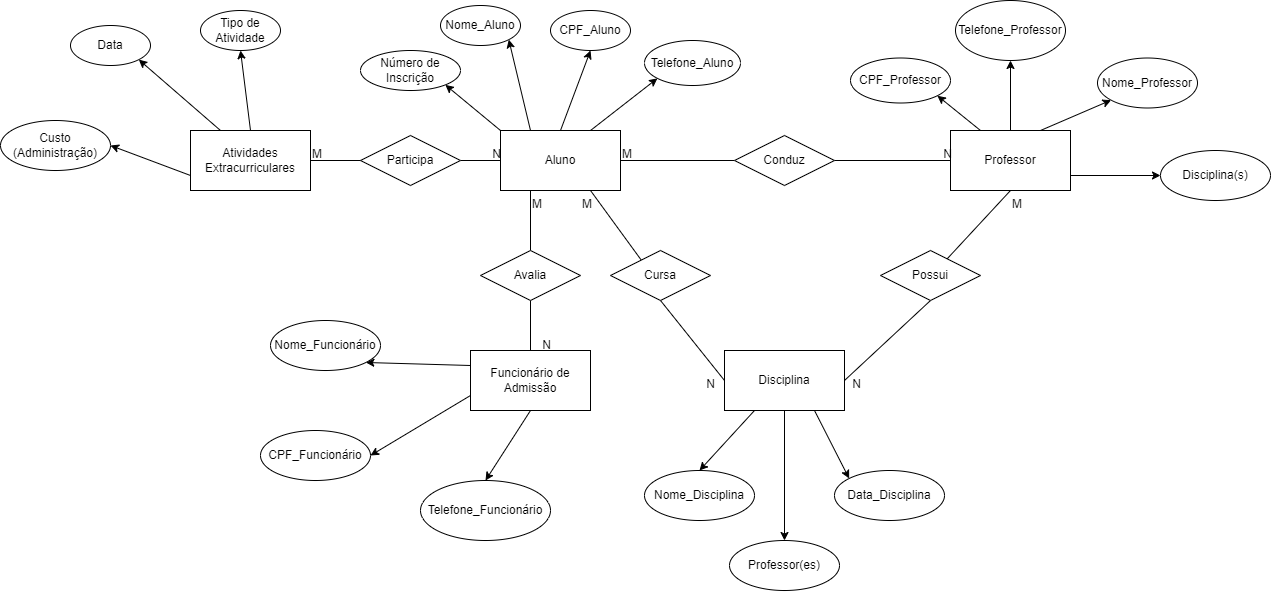

The diagram above was exported from draw.io. Its source (the exported page's mxGraphModel, read from the mxfile embedded in the PNG):
<mxGraphModel dx="3341" dy="1274" grid="1" gridSize="10" guides="1" tooltips="1" connect="1" arrows="1" fold="1" page="1" pageScale="1" pageWidth="827" pageHeight="1169" background="#FFFFFF" math="0" shadow="0">
  <root>
    <mxCell id="0" />
    <mxCell id="1" parent="0" />
    <mxCell id="zsMvOINcdSe6JLWRtekt-52" style="rounded=0;orthogonalLoop=1;jettySize=auto;html=1;exitX=0.75;exitY=0;exitDx=0;exitDy=0;entryX=0;entryY=1;entryDx=0;entryDy=0;" edge="1" parent="1" source="zsMvOINcdSe6JLWRtekt-3" target="zsMvOINcdSe6JLWRtekt-48">
      <mxGeometry relative="1" as="geometry" />
    </mxCell>
    <mxCell id="zsMvOINcdSe6JLWRtekt-55" style="rounded=0;orthogonalLoop=1;jettySize=auto;html=1;exitX=0.5;exitY=0;exitDx=0;exitDy=0;entryX=0.5;entryY=1;entryDx=0;entryDy=0;" edge="1" parent="1" source="zsMvOINcdSe6JLWRtekt-3" target="zsMvOINcdSe6JLWRtekt-49">
      <mxGeometry relative="1" as="geometry" />
    </mxCell>
    <mxCell id="zsMvOINcdSe6JLWRtekt-56" style="rounded=0;orthogonalLoop=1;jettySize=auto;html=1;exitX=0.25;exitY=0;exitDx=0;exitDy=0;entryX=1;entryY=1;entryDx=0;entryDy=0;" edge="1" parent="1" source="zsMvOINcdSe6JLWRtekt-3" target="zsMvOINcdSe6JLWRtekt-45">
      <mxGeometry relative="1" as="geometry" />
    </mxCell>
    <mxCell id="zsMvOINcdSe6JLWRtekt-61" style="rounded=0;orthogonalLoop=1;jettySize=auto;html=1;exitX=0;exitY=0;exitDx=0;exitDy=0;entryX=1;entryY=1;entryDx=0;entryDy=0;" edge="1" parent="1" source="zsMvOINcdSe6JLWRtekt-3" target="zsMvOINcdSe6JLWRtekt-59">
      <mxGeometry relative="1" as="geometry" />
    </mxCell>
    <mxCell id="zsMvOINcdSe6JLWRtekt-3" value="Aluno" style="rounded=0;whiteSpace=wrap;html=1;" vertex="1" parent="1">
      <mxGeometry x="-130" y="460" width="120" height="60" as="geometry" />
    </mxCell>
    <mxCell id="zsMvOINcdSe6JLWRtekt-88" style="rounded=0;orthogonalLoop=1;jettySize=auto;html=1;exitX=0.25;exitY=0;exitDx=0;exitDy=0;entryX=1;entryY=1;entryDx=0;entryDy=0;" edge="1" parent="1" source="zsMvOINcdSe6JLWRtekt-4" target="zsMvOINcdSe6JLWRtekt-86">
      <mxGeometry relative="1" as="geometry" />
    </mxCell>
    <mxCell id="zsMvOINcdSe6JLWRtekt-89" style="rounded=0;orthogonalLoop=1;jettySize=auto;html=1;exitX=0.5;exitY=0;exitDx=0;exitDy=0;entryX=0.5;entryY=1;entryDx=0;entryDy=0;" edge="1" parent="1" source="zsMvOINcdSe6JLWRtekt-4" target="zsMvOINcdSe6JLWRtekt-85">
      <mxGeometry relative="1" as="geometry" />
    </mxCell>
    <mxCell id="zsMvOINcdSe6JLWRtekt-90" style="rounded=0;orthogonalLoop=1;jettySize=auto;html=1;exitX=0.75;exitY=0;exitDx=0;exitDy=0;entryX=0;entryY=1;entryDx=0;entryDy=0;" edge="1" parent="1" source="zsMvOINcdSe6JLWRtekt-4" target="zsMvOINcdSe6JLWRtekt-87">
      <mxGeometry relative="1" as="geometry" />
    </mxCell>
    <mxCell id="zsMvOINcdSe6JLWRtekt-94" style="rounded=0;orthogonalLoop=1;jettySize=auto;html=1;exitX=1;exitY=0.75;exitDx=0;exitDy=0;entryX=0;entryY=0.5;entryDx=0;entryDy=0;" edge="1" parent="1" source="zsMvOINcdSe6JLWRtekt-4" target="zsMvOINcdSe6JLWRtekt-93">
      <mxGeometry relative="1" as="geometry" />
    </mxCell>
    <mxCell id="zsMvOINcdSe6JLWRtekt-4" value="Professor" style="rounded=0;whiteSpace=wrap;html=1;" vertex="1" parent="1">
      <mxGeometry x="320" y="460" width="120" height="60" as="geometry" />
    </mxCell>
    <mxCell id="zsMvOINcdSe6JLWRtekt-103" style="rounded=0;orthogonalLoop=1;jettySize=auto;html=1;exitX=0;exitY=0.25;exitDx=0;exitDy=0;entryX=1;entryY=1;entryDx=0;entryDy=0;" edge="1" parent="1" source="zsMvOINcdSe6JLWRtekt-5" target="zsMvOINcdSe6JLWRtekt-100">
      <mxGeometry relative="1" as="geometry" />
    </mxCell>
    <mxCell id="zsMvOINcdSe6JLWRtekt-104" style="rounded=0;orthogonalLoop=1;jettySize=auto;html=1;exitX=0;exitY=0.75;exitDx=0;exitDy=0;entryX=1;entryY=0.5;entryDx=0;entryDy=0;" edge="1" parent="1" source="zsMvOINcdSe6JLWRtekt-5" target="zsMvOINcdSe6JLWRtekt-101">
      <mxGeometry relative="1" as="geometry" />
    </mxCell>
    <mxCell id="zsMvOINcdSe6JLWRtekt-105" style="rounded=0;orthogonalLoop=1;jettySize=auto;html=1;exitX=0.5;exitY=1;exitDx=0;exitDy=0;entryX=0.5;entryY=0;entryDx=0;entryDy=0;" edge="1" parent="1" source="zsMvOINcdSe6JLWRtekt-5" target="zsMvOINcdSe6JLWRtekt-102">
      <mxGeometry relative="1" as="geometry" />
    </mxCell>
    <mxCell id="zsMvOINcdSe6JLWRtekt-5" value="Funcionário de Admissão" style="rounded=0;whiteSpace=wrap;html=1;" vertex="1" parent="1">
      <mxGeometry x="-160" y="680" width="120" height="60" as="geometry" />
    </mxCell>
    <mxCell id="zsMvOINcdSe6JLWRtekt-10" value="" style="endArrow=none;html=1;rounded=0;exitX=1;exitY=0.5;exitDx=0;exitDy=0;entryX=0;entryY=0.5;entryDx=0;entryDy=0;" edge="1" parent="1" source="zsMvOINcdSe6JLWRtekt-31" target="zsMvOINcdSe6JLWRtekt-3">
      <mxGeometry relative="1" as="geometry">
        <mxPoint x="-70" y="330" as="sourcePoint" />
        <mxPoint x="90" y="330" as="targetPoint" />
      </mxGeometry>
    </mxCell>
    <mxCell id="zsMvOINcdSe6JLWRtekt-12" value="N" style="resizable=0;html=1;whiteSpace=wrap;align=right;verticalAlign=bottom;" connectable="0" vertex="1" parent="zsMvOINcdSe6JLWRtekt-10">
      <mxGeometry x="1" relative="1" as="geometry" />
    </mxCell>
    <mxCell id="zsMvOINcdSe6JLWRtekt-13" value="" style="endArrow=none;html=1;rounded=0;exitX=0.5;exitY=1;exitDx=0;exitDy=0;entryX=0;entryY=0.5;entryDx=0;entryDy=0;" edge="1" parent="1" source="zsMvOINcdSe6JLWRtekt-78" target="zsMvOINcdSe6JLWRtekt-44">
      <mxGeometry relative="1" as="geometry">
        <mxPoint x="154" y="375" as="sourcePoint" />
        <mxPoint x="314" y="375" as="targetPoint" />
      </mxGeometry>
    </mxCell>
    <mxCell id="zsMvOINcdSe6JLWRtekt-15" value="N" style="resizable=0;html=1;whiteSpace=wrap;align=right;verticalAlign=bottom;" connectable="0" vertex="1" parent="zsMvOINcdSe6JLWRtekt-13">
      <mxGeometry x="1" relative="1" as="geometry">
        <mxPoint x="-10" y="10" as="offset" />
      </mxGeometry>
    </mxCell>
    <mxCell id="zsMvOINcdSe6JLWRtekt-16" value="" style="endArrow=none;html=1;rounded=0;exitX=1;exitY=0.5;exitDx=0;exitDy=0;entryX=0;entryY=0.5;entryDx=0;entryDy=0;" edge="1" parent="1" source="zsMvOINcdSe6JLWRtekt-30" target="zsMvOINcdSe6JLWRtekt-4">
      <mxGeometry relative="1" as="geometry">
        <mxPoint x="204" y="400" as="sourcePoint" />
        <mxPoint x="364" y="400" as="targetPoint" />
      </mxGeometry>
    </mxCell>
    <mxCell id="zsMvOINcdSe6JLWRtekt-18" value="N" style="resizable=0;html=1;whiteSpace=wrap;align=right;verticalAlign=bottom;" connectable="0" vertex="1" parent="zsMvOINcdSe6JLWRtekt-16">
      <mxGeometry x="1" relative="1" as="geometry" />
    </mxCell>
    <mxCell id="zsMvOINcdSe6JLWRtekt-19" value="" style="endArrow=none;html=1;rounded=0;exitX=0.5;exitY=1;exitDx=0;exitDy=0;entryX=0.5;entryY=0;entryDx=0;entryDy=0;" edge="1" parent="1" source="zsMvOINcdSe6JLWRtekt-25" target="zsMvOINcdSe6JLWRtekt-5">
      <mxGeometry relative="1" as="geometry">
        <mxPoint x="-414" y="400" as="sourcePoint" />
        <mxPoint x="-44" y="500" as="targetPoint" />
      </mxGeometry>
    </mxCell>
    <mxCell id="zsMvOINcdSe6JLWRtekt-21" value="N" style="resizable=0;html=1;whiteSpace=wrap;align=right;verticalAlign=bottom;" connectable="0" vertex="1" parent="zsMvOINcdSe6JLWRtekt-19">
      <mxGeometry x="1" relative="1" as="geometry">
        <mxPoint x="20" as="offset" />
      </mxGeometry>
    </mxCell>
    <mxCell id="zsMvOINcdSe6JLWRtekt-26" value="" style="endArrow=none;html=1;rounded=0;exitX=0.25;exitY=1;exitDx=0;exitDy=0;entryX=0.5;entryY=0;entryDx=0;entryDy=0;" edge="1" parent="1" source="zsMvOINcdSe6JLWRtekt-3" target="zsMvOINcdSe6JLWRtekt-25">
      <mxGeometry relative="1" as="geometry">
        <mxPoint x="-70" y="520" as="sourcePoint" />
        <mxPoint x="-70" y="660" as="targetPoint" />
      </mxGeometry>
    </mxCell>
    <mxCell id="zsMvOINcdSe6JLWRtekt-27" value="M" style="resizable=0;html=1;whiteSpace=wrap;align=left;verticalAlign=bottom;" connectable="0" vertex="1" parent="zsMvOINcdSe6JLWRtekt-26">
      <mxGeometry x="-1" relative="1" as="geometry">
        <mxPoint y="20" as="offset" />
      </mxGeometry>
    </mxCell>
    <mxCell id="zsMvOINcdSe6JLWRtekt-25" value="Avalia" style="rhombus;whiteSpace=wrap;html=1;" vertex="1" parent="1">
      <mxGeometry x="-150" y="580" width="100" height="50" as="geometry" />
    </mxCell>
    <mxCell id="zsMvOINcdSe6JLWRtekt-66" style="rounded=0;orthogonalLoop=1;jettySize=auto;html=1;exitX=0.5;exitY=0;exitDx=0;exitDy=0;entryX=0.5;entryY=1;entryDx=0;entryDy=0;" edge="1" parent="1" source="zsMvOINcdSe6JLWRtekt-37" target="zsMvOINcdSe6JLWRtekt-65">
      <mxGeometry relative="1" as="geometry" />
    </mxCell>
    <mxCell id="zsMvOINcdSe6JLWRtekt-69" style="rounded=0;orthogonalLoop=1;jettySize=auto;html=1;exitX=0.25;exitY=0;exitDx=0;exitDy=0;entryX=1;entryY=1;entryDx=0;entryDy=0;" edge="1" parent="1" source="zsMvOINcdSe6JLWRtekt-37" target="zsMvOINcdSe6JLWRtekt-67">
      <mxGeometry relative="1" as="geometry" />
    </mxCell>
    <mxCell id="zsMvOINcdSe6JLWRtekt-70" style="rounded=0;orthogonalLoop=1;jettySize=auto;html=1;exitX=0;exitY=0.75;exitDx=0;exitDy=0;entryX=1;entryY=0.5;entryDx=0;entryDy=0;" edge="1" parent="1" source="zsMvOINcdSe6JLWRtekt-37" target="zsMvOINcdSe6JLWRtekt-68">
      <mxGeometry relative="1" as="geometry" />
    </mxCell>
    <mxCell id="zsMvOINcdSe6JLWRtekt-37" value="Atividades Extracurriculares" style="rounded=0;whiteSpace=wrap;html=1;" vertex="1" parent="1">
      <mxGeometry x="-440" y="460" width="120" height="60" as="geometry" />
    </mxCell>
    <mxCell id="zsMvOINcdSe6JLWRtekt-38" value="" style="endArrow=none;html=1;rounded=0;exitX=1;exitY=0.5;exitDx=0;exitDy=0;entryX=0;entryY=0.5;entryDx=0;entryDy=0;" edge="1" parent="1" source="zsMvOINcdSe6JLWRtekt-37" target="zsMvOINcdSe6JLWRtekt-31">
      <mxGeometry relative="1" as="geometry">
        <mxPoint x="-320" y="490" as="sourcePoint" />
        <mxPoint x="-170" y="490" as="targetPoint" />
      </mxGeometry>
    </mxCell>
    <mxCell id="zsMvOINcdSe6JLWRtekt-39" value="M" style="resizable=0;html=1;whiteSpace=wrap;align=left;verticalAlign=bottom;" connectable="0" vertex="1" parent="zsMvOINcdSe6JLWRtekt-38">
      <mxGeometry x="-1" relative="1" as="geometry" />
    </mxCell>
    <mxCell id="zsMvOINcdSe6JLWRtekt-31" value="Participa" style="rhombus;whiteSpace=wrap;html=1;" vertex="1" parent="1">
      <mxGeometry x="-270" y="465" width="100" height="50" as="geometry" />
    </mxCell>
    <mxCell id="zsMvOINcdSe6JLWRtekt-95" style="rounded=0;orthogonalLoop=1;jettySize=auto;html=1;exitX=0.25;exitY=1;exitDx=0;exitDy=0;entryX=0.5;entryY=0;entryDx=0;entryDy=0;" edge="1" parent="1" source="zsMvOINcdSe6JLWRtekt-44" target="zsMvOINcdSe6JLWRtekt-91">
      <mxGeometry relative="1" as="geometry" />
    </mxCell>
    <mxCell id="zsMvOINcdSe6JLWRtekt-96" style="rounded=0;orthogonalLoop=1;jettySize=auto;html=1;exitX=0.75;exitY=1;exitDx=0;exitDy=0;entryX=0;entryY=0;entryDx=0;entryDy=0;" edge="1" parent="1" source="zsMvOINcdSe6JLWRtekt-44" target="zsMvOINcdSe6JLWRtekt-92">
      <mxGeometry relative="1" as="geometry" />
    </mxCell>
    <mxCell id="zsMvOINcdSe6JLWRtekt-98" style="rounded=0;orthogonalLoop=1;jettySize=auto;html=1;exitX=0.5;exitY=1;exitDx=0;exitDy=0;entryX=0.5;entryY=0;entryDx=0;entryDy=0;" edge="1" parent="1" source="zsMvOINcdSe6JLWRtekt-44" target="zsMvOINcdSe6JLWRtekt-97">
      <mxGeometry relative="1" as="geometry" />
    </mxCell>
    <mxCell id="zsMvOINcdSe6JLWRtekt-44" value="Disciplina" style="rounded=0;whiteSpace=wrap;html=1;" vertex="1" parent="1">
      <mxGeometry x="94" y="680" width="120" height="60" as="geometry" />
    </mxCell>
    <mxCell id="zsMvOINcdSe6JLWRtekt-45" value="Nome_Aluno" style="ellipse;whiteSpace=wrap;html=1;" vertex="1" parent="1">
      <mxGeometry x="-190" y="335" width="80" height="40" as="geometry" />
    </mxCell>
    <mxCell id="zsMvOINcdSe6JLWRtekt-48" value="Telefone_Aluno" style="ellipse;whiteSpace=wrap;html=1;" vertex="1" parent="1">
      <mxGeometry x="14" y="370" width="96" height="45" as="geometry" />
    </mxCell>
    <mxCell id="zsMvOINcdSe6JLWRtekt-49" value="CPF_Aluno" style="ellipse;whiteSpace=wrap;html=1;" vertex="1" parent="1">
      <mxGeometry x="-80" y="340" width="80" height="40" as="geometry" />
    </mxCell>
    <mxCell id="zsMvOINcdSe6JLWRtekt-59" value="Número de Inscrição" style="ellipse;whiteSpace=wrap;html=1;" vertex="1" parent="1">
      <mxGeometry x="-270" y="380" width="100" height="40" as="geometry" />
    </mxCell>
    <mxCell id="zsMvOINcdSe6JLWRtekt-65" value="Tipo de Atividade" style="ellipse;whiteSpace=wrap;html=1;" vertex="1" parent="1">
      <mxGeometry x="-430" y="340" width="80" height="40" as="geometry" />
    </mxCell>
    <mxCell id="zsMvOINcdSe6JLWRtekt-67" value="Data" style="ellipse;whiteSpace=wrap;html=1;" vertex="1" parent="1">
      <mxGeometry x="-560" y="355" width="80" height="40" as="geometry" />
    </mxCell>
    <mxCell id="zsMvOINcdSe6JLWRtekt-68" value="Custo (Administração)" style="ellipse;whiteSpace=wrap;html=1;" vertex="1" parent="1">
      <mxGeometry x="-630" y="450" width="110" height="50" as="geometry" />
    </mxCell>
    <mxCell id="zsMvOINcdSe6JLWRtekt-71" value="" style="endArrow=none;html=1;rounded=0;exitX=0.5;exitY=1;exitDx=0;exitDy=0;entryX=1;entryY=0.5;entryDx=0;entryDy=0;" edge="1" parent="1" source="zsMvOINcdSe6JLWRtekt-77" target="zsMvOINcdSe6JLWRtekt-44">
      <mxGeometry relative="1" as="geometry">
        <mxPoint x="180" y="550" as="sourcePoint" />
        <mxPoint x="340" y="550" as="targetPoint" />
      </mxGeometry>
    </mxCell>
    <mxCell id="zsMvOINcdSe6JLWRtekt-73" value="N" style="resizable=0;html=1;whiteSpace=wrap;align=right;verticalAlign=bottom;" connectable="0" vertex="1" parent="zsMvOINcdSe6JLWRtekt-71">
      <mxGeometry x="1" relative="1" as="geometry">
        <mxPoint x="16" y="10" as="offset" />
      </mxGeometry>
    </mxCell>
    <mxCell id="zsMvOINcdSe6JLWRtekt-74" value="" style="endArrow=none;html=1;rounded=0;exitX=1;exitY=0.5;exitDx=0;exitDy=0;entryX=0;entryY=0.5;entryDx=0;entryDy=0;" edge="1" parent="1" source="zsMvOINcdSe6JLWRtekt-3" target="zsMvOINcdSe6JLWRtekt-30">
      <mxGeometry relative="1" as="geometry">
        <mxPoint x="-10" y="490" as="sourcePoint" />
        <mxPoint x="290" y="490" as="targetPoint" />
      </mxGeometry>
    </mxCell>
    <mxCell id="zsMvOINcdSe6JLWRtekt-75" value="M" style="resizable=0;html=1;whiteSpace=wrap;align=left;verticalAlign=bottom;" connectable="0" vertex="1" parent="zsMvOINcdSe6JLWRtekt-74">
      <mxGeometry x="-1" relative="1" as="geometry" />
    </mxCell>
    <mxCell id="zsMvOINcdSe6JLWRtekt-30" value="Conduz" style="rhombus;whiteSpace=wrap;html=1;" vertex="1" parent="1">
      <mxGeometry x="104" y="465" width="100" height="50" as="geometry" />
    </mxCell>
    <mxCell id="zsMvOINcdSe6JLWRtekt-79" value="" style="endArrow=none;html=1;rounded=0;exitX=0.75;exitY=1;exitDx=0;exitDy=0;entryX=0.308;entryY=0.193;entryDx=0;entryDy=0;entryPerimeter=0;" edge="1" parent="1" source="zsMvOINcdSe6JLWRtekt-3" target="zsMvOINcdSe6JLWRtekt-78">
      <mxGeometry relative="1" as="geometry">
        <mxPoint x="-40" y="520" as="sourcePoint" />
        <mxPoint x="120" y="710" as="targetPoint" />
      </mxGeometry>
    </mxCell>
    <mxCell id="zsMvOINcdSe6JLWRtekt-80" value="M" style="resizable=0;html=1;whiteSpace=wrap;align=left;verticalAlign=bottom;" connectable="0" vertex="1" parent="zsMvOINcdSe6JLWRtekt-79">
      <mxGeometry x="-1" relative="1" as="geometry">
        <mxPoint x="-10" y="20" as="offset" />
      </mxGeometry>
    </mxCell>
    <mxCell id="zsMvOINcdSe6JLWRtekt-78" value="Cursa" style="rhombus;whiteSpace=wrap;html=1;" vertex="1" parent="1">
      <mxGeometry x="-20" y="580" width="100" height="50" as="geometry" />
    </mxCell>
    <mxCell id="zsMvOINcdSe6JLWRtekt-82" value="" style="endArrow=none;html=1;rounded=0;exitX=0.5;exitY=1;exitDx=0;exitDy=0;entryX=0.75;entryY=0;entryDx=0;entryDy=0;" edge="1" parent="1" source="zsMvOINcdSe6JLWRtekt-4" target="zsMvOINcdSe6JLWRtekt-77">
      <mxGeometry relative="1" as="geometry">
        <mxPoint x="350" y="520" as="sourcePoint" />
        <mxPoint x="210" y="680" as="targetPoint" />
      </mxGeometry>
    </mxCell>
    <mxCell id="zsMvOINcdSe6JLWRtekt-83" value="M" style="resizable=0;html=1;whiteSpace=wrap;align=left;verticalAlign=bottom;" connectable="0" vertex="1" parent="zsMvOINcdSe6JLWRtekt-82">
      <mxGeometry x="-1" relative="1" as="geometry">
        <mxPoint y="20" as="offset" />
      </mxGeometry>
    </mxCell>
    <mxCell id="zsMvOINcdSe6JLWRtekt-77" value="Possui" style="rhombus;whiteSpace=wrap;html=1;" vertex="1" parent="1">
      <mxGeometry x="250" y="580" width="100" height="50" as="geometry" />
    </mxCell>
    <mxCell id="zsMvOINcdSe6JLWRtekt-85" value="Telefone_Professor" style="ellipse;whiteSpace=wrap;html=1;" vertex="1" parent="1">
      <mxGeometry x="325" y="330" width="110" height="60" as="geometry" />
    </mxCell>
    <mxCell id="zsMvOINcdSe6JLWRtekt-86" value="CPF_Professor" style="ellipse;whiteSpace=wrap;html=1;" vertex="1" parent="1">
      <mxGeometry x="220" y="387.5" width="100" height="45" as="geometry" />
    </mxCell>
    <mxCell id="zsMvOINcdSe6JLWRtekt-87" value="Nome_Professor" style="ellipse;whiteSpace=wrap;html=1;" vertex="1" parent="1">
      <mxGeometry x="467" y="387.5" width="100" height="50" as="geometry" />
    </mxCell>
    <mxCell id="zsMvOINcdSe6JLWRtekt-91" value="Nome_Disciplina" style="ellipse;whiteSpace=wrap;html=1;" vertex="1" parent="1">
      <mxGeometry x="14" y="800" width="110" height="50" as="geometry" />
    </mxCell>
    <mxCell id="zsMvOINcdSe6JLWRtekt-92" value="Data_Disciplina" style="ellipse;whiteSpace=wrap;html=1;" vertex="1" parent="1">
      <mxGeometry x="204" y="800" width="110" height="50" as="geometry" />
    </mxCell>
    <mxCell id="zsMvOINcdSe6JLWRtekt-93" value="Disciplina(s)" style="ellipse;whiteSpace=wrap;html=1;" vertex="1" parent="1">
      <mxGeometry x="530" y="480" width="110" height="50" as="geometry" />
    </mxCell>
    <mxCell id="zsMvOINcdSe6JLWRtekt-97" value="Professor(es)" style="ellipse;whiteSpace=wrap;html=1;" vertex="1" parent="1">
      <mxGeometry x="99" y="870" width="110" height="50" as="geometry" />
    </mxCell>
    <mxCell id="zsMvOINcdSe6JLWRtekt-100" value="Nome_Funcionário" style="ellipse;whiteSpace=wrap;html=1;" vertex="1" parent="1">
      <mxGeometry x="-360" y="650" width="110" height="50" as="geometry" />
    </mxCell>
    <mxCell id="zsMvOINcdSe6JLWRtekt-101" value="CPF_Funcionário" style="ellipse;whiteSpace=wrap;html=1;" vertex="1" parent="1">
      <mxGeometry x="-370" y="760" width="110" height="50" as="geometry" />
    </mxCell>
    <mxCell id="zsMvOINcdSe6JLWRtekt-102" value="Telefone_Funcionário" style="ellipse;whiteSpace=wrap;html=1;" vertex="1" parent="1">
      <mxGeometry x="-210" y="810" width="130" height="60" as="geometry" />
    </mxCell>
  </root>
</mxGraphModel>